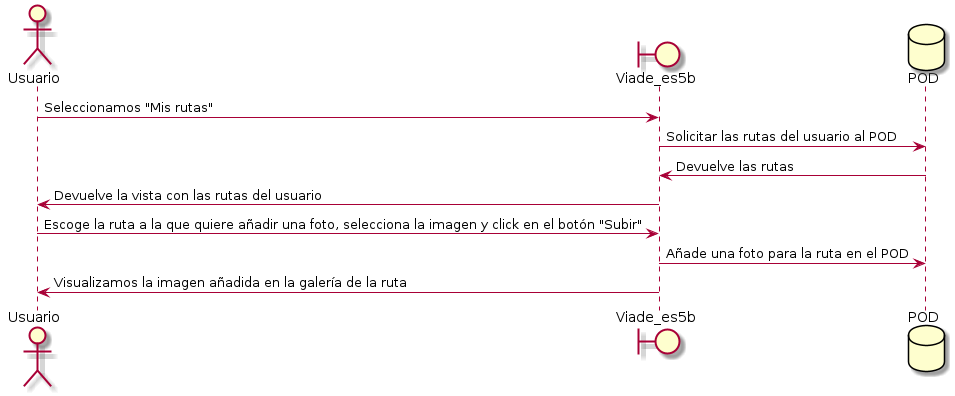

The diagram above was rendered by PlantUML. Its source (embedded in the PNG):
@startuml
actor Usuario
boundary Viade_es5b
database POD
Usuario -> Viade_es5b: Seleccionamos "Mis rutas"
Viade_es5b -> POD : Solicitar las rutas del usuario al POD
POD -> Viade_es5b: Devuelve las rutas
Viade_es5b -> Usuario: Devuelve la vista con las rutas del usuario
Usuario -> Viade_es5b: Escoge la ruta a la que quiere añadir una foto, selecciona la imagen y click en el botón "Subir"
Viade_es5b -> POD: Añade una foto para la ruta en el POD
Viade_es5b -> Usuario: Visualizamos la imagen añadida en la galería de la ruta
@enduml